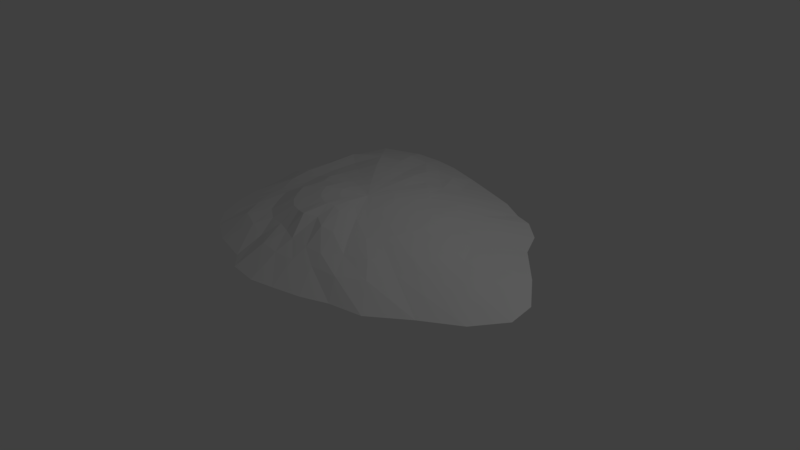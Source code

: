 # Source: G_Island2.blend  (saved by Blender 2.78.0; exported with 4.5.12 LTS)
import bpy
from mathutils import Matrix  # noqa: F401  (used for matrix-valued properties, if any)

bpy.ops.wm.read_factory_settings(use_empty=True)
scene = bpy.context.scene
scene.name = 'Scene'

# ---- collections
col_collection_1 = bpy.data.collections.new('Collection 1'); scene.collection.children.link(col_collection_1)

# ---- world
world_world = bpy.data.worlds.new('World'); scene.world = world_world
world_world.color = (0.05088, 0.05088, 0.05088)
world_world.use_sun_shadow = False
world_world.sun_shadow_jitter_overblur = 0.0
world_world.cycles.sampling_method = 'MANUAL'

# ---- cameras
cam_camera = bpy.data.cameras.new('Camera')
cam_camera.clip_end = 100.0
cam_camera.lens = 35.0
cam_camera.sensor_width = 32.0
cam_camera.sensor_height = 18.0
cam_camera.ortho_scale = 7.314
cam_camera.dof.focus_distance = 0.0
cam_camera.dof.aperture_fstop = 128.0

# ---- lights
light_lamp = bpy.data.lights.new('Lamp', 'POINT')
light_lamp.transmission_factor = 0.0
light_lamp.cutoff_distance = 30.0
light_lamp.energy = 100.0
light_lamp.shadow_buffer_clip_start = 1.001
light_lamp.shadow_soft_size = 0.1
light_lamp.shadow_maximum_resolution = 0.006
light_lamp.use_absolute_resolution = True

# ---- meshes
me_sphere = bpy.data.meshes.new('Sphere')
me_sphere.from_pydata([(0.06752, 0.3394, 0.8029), (0.1111, 0.5585, 0.7712), (0.1738, 0.8735, 0.7195), (0.2202, 1.107, 0.6452), (0.2794, 1.404, 0.5556), (0.3815, 1.918, 0.3827), (0.1296, 0.3128, 0.8034), (0.2089, 0.5042, 0.7727), (0.3162, 0.7635, 0.7237), (0.4319, 1.043, 0.6452), (0.548, 1.323, 0.5556), (0.7484, 1.807, 0.3827), (0.1845, 0.2761, 0.8038), (0.2917, 0.4366, 0.7741), (0.4279, 0.6404, 0.7273), (0.627, 0.9384, 0.6452), (0.7956, 1.191, 0.5556), (1.086, 1.626, 0.3827), (0.2317, 0.2317, 0.8041), (0.3616, 0.3616, 0.775), (0.5181, 0.5181, 0.7297), (0.7981, 0.7981, 0.6452), (1.013, 1.013, 0.5556), (1.345, 1.531, 0.3965), (0.2782, 0.1859, 0.8036), (0.4435, 0.2963, 0.7736), (0.659, 0.4404, 0.7259), (0.9384, 0.627, 0.6452), (1.191, 0.7956, 0.5556), (1.626, 1.299, 0.3827), (0.317, 0.1313, 0.8031), (0.5174, 0.2143, 0.7718), (0.7993, 0.3311, 0.7212), (1.043, 0.4319, 0.6452), (1.323, 0.548, 0.5556), (1.807, 0.9373, 0.3827), (0.3441, 0.06726, 0.803), (0.5731, 0.1103, 0.7715), (0.9133, 0.1716, 0.7202), (1.224, 0.2202, 0.6452), (1.497, 0.2794, 0.5556), (2.269, 0.4569, 0.3827), (0.354, -3.239e-07, 0.803), (0.5941, -3.221e-07, 0.7715), (0.9578, -3.271e-07, 0.7202), (1.318, -3.609e-07, 0.6452), (1.642, -3.857e-07, 0.5556), (2.625, -2.232e-07, 0.3827), (0.3469, -0.06726, 0.803), (0.5819, -0.1103, 0.7715), (0.9374, -0.1716, 0.7202), (1.302, -0.2202, 0.6452), (1.705, -0.2794, 0.5556), (2.681, -0.3815, 0.3827), (0.3276, -0.1346, 0.803), (0.5508, -0.2246, 0.7715), (0.8901, -0.359, 0.7202), (1.238, -0.4783, 0.6452), (1.586, -0.548, 0.5556), (2.412, -0.7846, 0.3827), (0.2929, -0.1935, 0.803), (0.4897, -0.3203, 0.7715), (0.7847, -0.5056, 0.7202), (1.07, -0.6622, 0.6452), (1.345, -0.7956, 0.5556), (1.963, -1.086, 0.3827), (0.2533, -0.2482, 0.803), (0.4296, -0.4134, 0.7715), (0.7032, -0.6592, 0.7202), (0.9928, -0.8877, 0.6452), (1.214, -1.107, 0.5556), (1.511, -1.442, 0.3827), (0.1956, -0.2899, 0.8089), (0.3269, -0.4801, 0.7815), (0.5234, -0.7586, 0.7202), (0.7143, -1.009, 0.6452), (0.9101, -1.296, 0.5556), (1.086, -1.534, 0.3827), (0.1366, -0.326, 0.8228), (0.2309, -0.5458, 0.812), (0.3763, -0.8766, 0.7608), (0.514, -1.177, 0.6452), (0.548, -1.339, 0.5556), (0.7484, -1.677, 0.3827), (0.07045, -0.3435, 0.8407), (0.1203, -0.5711, 0.8376), (0.1988, -0.9078, 0.7845), (0.2764, -1.201, 0.6452), (0.2794, -1.406, 0.5556), (0.3815, -1.774, 0.3827), (9.533e-09, -0.3357, 0.8537), (1.953e-08, -0.5368, 0.8547), (-1.779e-08, -0.8019, 0.7971), (-1.112e-07, -1.189, 0.6452), (-2.908e-07, -1.433, 0.5556), (0.07483, -1.847, 0.3827), (-0.06756, -0.3397, 0.8549), (-0.1112, -0.5591, 0.8585), (-0.1741, -0.8753, 0.8075), (-0.2202, -1.107, 0.6452), (-0.2794, -1.406, 0.5556), (-0.3067, -1.809, 0.3827), (-0.1325, -0.32, 0.8511), (-0.2182, -0.5267, 0.8466), (-0.3415, -0.8246, 0.7752), (-0.4291, -1.036, 0.6399), (-0.5272, -1.27, 0.5154), (-0.5244, -1.63, 0.3827), (-1.81e-07, -5.968e-07, 0.825), (-0.1945, -0.291, 0.8495), (-0.3232, -0.4837, 0.8416), (-0.5135, -0.7685, 0.7615), (-0.6605, -0.9885, 0.6192), (-0.7956, -1.191, 0.5556), (-1.012, -1.517, 0.3827), (-0.2483, -0.2481, 0.8496), (-0.4138, -0.4131, 0.8417), (-0.6603, -0.6582, 0.7619), (-0.8646, -0.8577, 0.62), (-1.097, -1.074, 0.5556), (-1.383, -1.321, 0.3827), (-0.2914, -0.1943, 0.8497), (-0.485, -0.3227, 0.8419), (-0.7719, -0.5122, 0.7625), (-1.004, -0.658, 0.6211), (-1.255, -0.7956, 0.5556), (-1.626, -1.086, 0.3827), (-0.3237, -0.1339, 0.8509), (-0.5384, -0.2225, 0.8458), (-0.8564, -0.3532, 0.7731), (-1.109, -0.4541, 0.6411), (-1.365, -0.548, 0.5556), (-1.807, -0.7484, 0.3827), (-0.3393, -0.06749, 0.8369), (-0.558, -0.111, 0.8239), (-0.8723, -0.1735, 0.7514), (-1.147, -0.2281, 0.6277), (-1.404, -0.2794, 0.5556), (-1.918, -0.3815, 0.3827), (-0.3453, -2.9e-07, 0.8267), (-0.5668, -2.592e-07, 0.8084), (-0.8836, -2.201e-07, 0.7412), (-1.214, -1.249e-07, 0.6245), (-1.571, -5.207e-08, 0.5556), (-1.956, -3.179e-07, 0.3827), (-0.3553, 0.07079, 0.8082), (-0.6084, 0.1213, 0.7785), (-1.009, 0.2017, 0.7089), (-1.3, 0.2608, 0.6043), (-1.653, 0.3343, 0.5556), (-2.088, 0.4425, 0.3827), (-0.3446, 0.1437, 0.7978), (-0.6042, 0.2534, 0.7551), (-1.035, 0.4374, 0.6757), (-1.371, 0.5855, 0.58), (-1.659, 0.7181, 0.5556), (-2.027, 1.023, 0.3827), (-0.3184, 0.2151, 0.7974), (-0.5697, 0.388, 0.7539), (-1.002, 0.6896, 0.6723), (-1.371, 0.956, 0.5746), (-1.685, 1.193, 0.5556), (-2.068, 1.451, 0.3475), (-0.2725, 0.2795, 0.8026), (-0.4898, 0.5119, 0.7704), (-0.8669, 0.927, 0.7173), (-1.193, 1.303, 0.6419), (-1.466, 1.582, 0.5301), (-1.865, 1.993, 0.3827), (-0.2099, 0.318, 0.8021), (-0.3716, 0.5686, 0.7687), (-0.6452, 0.9994, 0.7127), (-0.8686, 1.379, 0.6381), (-1.061, 1.781, 0.5556), (-1.335, 2.206, 0.3827), (-0.1454, 0.3477, 0.8001), (-0.2587, 0.614, 0.7623), (-0.4518, 1.062, 0.6953), (-0.6076, 1.423, 0.6108), (-0.7134, 1.732, 0.5556), (-0.9503, 2.231, 0.3798), (-0.07528, 0.359, 0.8026), (-0.1355, 0.62, 0.7704), (-0.2401, 1.041, 0.7173), (-0.3299, 1.352, 0.6452), (-0.3997, 1.671, 0.5556), (-0.6022, 2.192, 0.3827), (6.6e-08, 0.3615, 0.7997), (1.052e-07, 0.6179, 0.7614), (1.512e-07, 1.022, 0.6927), (-0.01064, 1.307, 0.6067), (-0.07989, 1.627, 0.5556), (-0.1205, 2.067, 0.3827), (1.79e-07, -2.85e-07, 0.3827)], [], [(191, 190, 3, 4), (192, 191, 4, 5), (187, 108, 0), (188, 187, 0, 1), (189, 188, 1, 2), (190, 189, 2, 3), (3, 2, 8, 9), (4, 3, 9, 10), (5, 4, 10, 11), (0, 108, 6), (1, 0, 6, 7), (2, 1, 7, 8), (6, 108, 12), (7, 6, 12, 13), (8, 7, 13, 14), (9, 8, 14, 15), (10, 9, 15, 16), (11, 10, 16, 17), (15, 14, 20, 21), (16, 15, 21, 22), (17, 16, 22, 23), (12, 108, 18), (13, 12, 18, 19), (14, 13, 19, 20), (18, 108, 24), (19, 18, 24, 25), (20, 19, 25, 26), (21, 20, 26, 27), (22, 21, 27, 28), (23, 22, 28, 29), (28, 27, 33, 34), (29, 28, 34, 35), (24, 108, 30), (25, 24, 30, 31), (26, 25, 31, 32), (27, 26, 32, 33), (31, 30, 36, 37), (32, 31, 37, 38), (33, 32, 38, 39), (34, 33, 39, 40), (35, 34, 40, 41), (30, 108, 36), (41, 40, 46, 47), (36, 108, 42), (37, 36, 42, 43), (38, 37, 43, 44), (39, 38, 44, 45), (40, 39, 45, 46), (43, 42, 48, 49), (44, 43, 49, 50), (45, 44, 50, 51), (46, 45, 51, 52), (47, 46, 52, 53), (42, 108, 48), (53, 52, 58, 59), (48, 108, 54), (49, 48, 54, 55), (50, 49, 55, 56), (51, 50, 56, 57), (52, 51, 57, 58), (56, 55, 61, 62), (57, 56, 62, 63), (58, 57, 63, 64), (59, 58, 64, 65), (54, 108, 60), (55, 54, 60, 61), (60, 108, 66), (61, 60, 66, 67), (62, 61, 67, 68), (63, 62, 68, 69), (64, 63, 69, 70), (65, 64, 70, 71), (68, 67, 73, 74), (69, 68, 74, 75), (70, 69, 75, 76), (71, 70, 76, 77), (66, 108, 72), (67, 66, 72, 73), (72, 108, 78), (73, 72, 78, 79), (74, 73, 79, 80), (75, 74, 80, 81), (76, 75, 81, 82), (77, 76, 82, 83), (81, 80, 86, 87), (82, 81, 87, 88), (83, 82, 88, 89), (78, 108, 84), (79, 78, 84, 85), (80, 79, 85, 86), (84, 108, 90), (85, 84, 90, 91), (86, 85, 91, 92), (87, 86, 92, 93), (88, 87, 93, 94), (89, 88, 94, 95), (94, 93, 99, 100), (95, 94, 100, 101), (90, 108, 96), (91, 90, 96, 97), (92, 91, 97, 98), (93, 92, 98, 99), (96, 108, 102), (97, 96, 102, 103), (98, 97, 103, 104), (99, 98, 104, 105), (100, 99, 105, 106), (101, 100, 106, 107), (106, 105, 112, 113), (107, 106, 113, 114), (102, 108, 109), (103, 102, 109, 110), (104, 103, 110, 111), (105, 104, 111, 112), (110, 109, 115, 116), (111, 110, 116, 117), (112, 111, 117, 118), (113, 112, 118, 119), (114, 113, 119, 120), (109, 108, 115), (120, 119, 125, 126), (115, 108, 121), (116, 115, 121, 122), (117, 116, 122, 123), (118, 117, 123, 124), (119, 118, 124, 125), (122, 121, 127, 128), (123, 122, 128, 129), (124, 123, 129, 130), (125, 124, 130, 131), (126, 125, 131, 132), (121, 108, 127), (132, 131, 137, 138), (127, 108, 133), (128, 127, 133, 134), (129, 128, 134, 135), (130, 129, 135, 136), (131, 130, 136, 137), (135, 134, 140, 141), (136, 135, 141, 142), (137, 136, 142, 143), (138, 137, 143, 144), (133, 108, 139), (134, 133, 139, 140), (139, 108, 145), (140, 139, 145, 146), (141, 140, 146, 147), (142, 141, 147, 148), (143, 142, 148, 149), (144, 143, 149, 150), (148, 147, 153, 154), (149, 148, 154, 155), (150, 149, 155, 156), (145, 108, 151), (146, 145, 151, 152), (147, 146, 152, 153), (151, 108, 157), (152, 151, 157, 158), (153, 152, 158, 159), (154, 153, 159, 160), (155, 154, 160, 161), (156, 155, 161, 162), (160, 159, 165, 166), (161, 160, 166, 167), (162, 161, 167, 168), (157, 108, 163), (158, 157, 163, 164), (159, 158, 164, 165), (163, 108, 169), (164, 163, 169, 170), (165, 164, 170, 171), (166, 165, 171, 172), (167, 166, 172, 173), (168, 167, 173, 174), (173, 172, 178, 179), (174, 173, 179, 180), (169, 108, 175), (170, 169, 175, 176), (171, 170, 176, 177), (172, 171, 177, 178), (175, 108, 181), (176, 175, 181, 182), (177, 176, 182, 183), (178, 177, 183, 184), (179, 178, 184, 185), (180, 179, 185, 186), (185, 184, 190, 191), (186, 185, 191, 192), (181, 108, 187), (182, 181, 187, 188), (183, 182, 188, 189), (184, 183, 189, 190), (107, 114, 193), (11, 17, 193), (174, 180, 193), (65, 71, 193), (114, 120, 193), (5, 11, 193), (180, 186, 193), (132, 138, 193), (71, 77, 193), (29, 35, 193), (138, 144, 193), (192, 5, 193), (95, 101, 193), (35, 41, 193), (101, 107, 193), (53, 59, 193), (168, 174, 193), (162, 168, 193), (120, 126, 193), (59, 65, 193), (23, 29, 193), (186, 192, 193), (77, 83, 193), (126, 132, 193), (89, 95, 193), (17, 23, 193), (83, 89, 193), (41, 47, 193), (144, 150, 193), (156, 162, 193), (150, 156, 193), (47, 53, 193)])
_uv = me_sphere.uv_layers.new(name='UVMap')
_uv.uv.foreach_set('vector', [0.2202, 0.8906, 0.2427, 0.8513, 0.2731, 0.8367, 0.2679, 0.8803, 0.1994, 0.9414, 0.2202, 0.8906, 0.2679, 0.8803, 0.2599, 0.9435, 0.8335, 0.2048, 0.8019, 0.2322, 0.8264, 0.2006, 0.856, 0.1852, 0.8335, 0.2048, 0.8264, 0.2006, 0.8424, 0.1801, 0.8918, 0.154, 0.856, 0.1852, 0.8424, 0.1801, 0.8654, 0.1503, 0.9125, 0.1359, 0.8918, 0.154, 0.8654, 0.1503, 0.8789, 0.1327, 0.8789, 0.1327, 0.8654, 0.1503, 0.8449, 0.1462, 0.8581, 0.1197, 0.2679, 0.8803, 0.2731, 0.8367, 0.2975, 0.8373, 0.3003, 0.8813, 0.2599, 0.9435, 0.2679, 0.8803, 0.3003, 0.8813, 0.3042, 0.945, 0.8264, 0.2006, 0.8019, 0.2322, 0.8195, 0.1973, 0.8424, 0.1801, 0.8264, 0.2006, 0.8195, 0.1973, 0.8302, 0.1757, 0.8654, 0.1503, 0.8424, 0.1801, 0.8302, 0.1757, 0.8449, 0.1462, 0.8195, 0.1973, 0.8019, 0.2322, 0.8121, 0.1953, 0.8302, 0.1757, 0.8195, 0.1973, 0.8121, 0.1953, 0.8181, 0.1736, 0.8449, 0.1462, 0.8302, 0.1757, 0.8181, 0.1736, 0.8257, 0.1458, 0.8581, 0.1197, 0.8449, 0.1462, 0.8257, 0.1458, 0.8352, 0.1109, 0.3003, 0.8813, 0.2975, 0.8373, 0.3217, 0.8335, 0.3325, 0.8763, 0.3042, 0.945, 0.3003, 0.8813, 0.3325, 0.8763, 0.3479, 0.9383, 0.8352, 0.1109, 0.8257, 0.1458, 0.8082, 0.1472, 0.8111, 0.1068, 0.3325, 0.8763, 0.3217, 0.8335, 0.3448, 0.8254, 0.3633, 0.8655, 0.3479, 0.9383, 0.3325, 0.8763, 0.3633, 0.8655, 0.3797, 0.9374, 0.8121, 0.1953, 0.8019, 0.2322, 0.8047, 0.1945, 0.8181, 0.1736, 0.8121, 0.1953, 0.8047, 0.1945, 0.8063, 0.1731, 0.8257, 0.1458, 0.8181, 0.1736, 0.8063, 0.1731, 0.8082, 0.1472, 0.8047, 0.1945, 0.8019, 0.2322, 0.7972, 0.1939, 0.8063, 0.1731, 0.8047, 0.1945, 0.7972, 0.1939, 0.7944, 0.1709, 0.8082, 0.1472, 0.8063, 0.1731, 0.7944, 0.1709, 0.7907, 0.1407, 0.8111, 0.1068, 0.8082, 0.1472, 0.7907, 0.1407, 0.7866, 0.1074, 0.3633, 0.8655, 0.3448, 0.8254, 0.366, 0.8131, 0.3915, 0.8492, 0.3797, 0.9374, 0.3633, 0.8655, 0.3915, 0.8492, 0.4195, 0.9238, 0.3915, 0.8492, 0.366, 0.8131, 0.3846, 0.7972, 0.4163, 0.828, 0.4195, 0.9238, 0.3915, 0.8492, 0.4163, 0.828, 0.4541, 0.8923, 0.7972, 0.1939, 0.8019, 0.2322, 0.7896, 0.1946, 0.7944, 0.1709, 0.7972, 0.1939, 0.7896, 0.1946, 0.7817, 0.1706, 0.7907, 0.1407, 0.7944, 0.1709, 0.7817, 0.1706, 0.7705, 0.1367, 0.7866, 0.1074, 0.7907, 0.1407, 0.7705, 0.1367, 0.7626, 0.1128, 0.7817, 0.1706, 0.7896, 0.1946, 0.782, 0.197, 0.7684, 0.1736, 0.7705, 0.1367, 0.7817, 0.1706, 0.7684, 0.1736, 0.748, 0.1388, 0.7626, 0.1128, 0.7705, 0.1367, 0.748, 0.1388, 0.7311, 0.1122, 0.4163, 0.828, 0.3846, 0.7972, 0.4124, 0.7824, 0.4463, 0.806, 0.4541, 0.8923, 0.4163, 0.828, 0.4463, 0.806, 0.5237, 0.8595, 0.7896, 0.1946, 0.8019, 0.2322, 0.782, 0.197, 0.5237, 0.8595, 0.4463, 0.806, 0.4737, 0.7816, 0.5812, 0.8255, 0.782, 0.197, 0.8019, 0.2322, 0.7754, 0.2012, 0.7684, 0.1736, 0.782, 0.197, 0.7754, 0.2012, 0.7572, 0.18, 0.748, 0.1388, 0.7684, 0.1736, 0.7572, 0.18, 0.7296, 0.1479, 0.7311, 0.1122, 0.748, 0.1388, 0.7296, 0.1479, 0.706, 0.1206, 0.4463, 0.806, 0.4124, 0.7824, 0.4307, 0.7634, 0.4737, 0.7816, 0.7572, 0.18, 0.7754, 0.2012, 0.77, 0.2068, 0.7485, 0.1894, 0.7296, 0.1479, 0.7572, 0.18, 0.7485, 0.1894, 0.716, 0.1626, 0.706, 0.1206, 0.7296, 0.1479, 0.716, 0.1626, 0.6897, 0.1391, 0.4737, 0.7816, 0.4307, 0.7634, 0.4373, 0.7398, 0.4928, 0.7541, 0.5812, 0.8255, 0.4737, 0.7816, 0.4928, 0.7541, 0.6038, 0.7871, 0.7754, 0.2012, 0.8019, 0.2322, 0.77, 0.2068, 0.6038, 0.7871, 0.4928, 0.7541, 0.4925, 0.7198, 0.5935, 0.7322, 0.77, 0.2068, 0.8019, 0.2322, 0.7656, 0.2136, 0.7485, 0.1894, 0.77, 0.2068, 0.7656, 0.2136, 0.7408, 0.2007, 0.716, 0.1626, 0.7485, 0.1894, 0.7408, 0.2007, 0.7032, 0.1809, 0.6897, 0.1391, 0.716, 0.1626, 0.7032, 0.1809, 0.6714, 0.1633, 0.4928, 0.7541, 0.4373, 0.7398, 0.4428, 0.71, 0.4925, 0.7198, 0.7032, 0.1809, 0.7408, 0.2007, 0.737, 0.2132, 0.6983, 0.2012, 0.6714, 0.1633, 0.7032, 0.1809, 0.6983, 0.2012, 0.668, 0.1902, 0.4925, 0.7198, 0.4428, 0.71, 0.4346, 0.6843, 0.4788, 0.6821, 0.5935, 0.7322, 0.4925, 0.7198, 0.4788, 0.6821, 0.5603, 0.6793, 0.7656, 0.2136, 0.8019, 0.2322, 0.763, 0.221, 0.7408, 0.2007, 0.7656, 0.2136, 0.763, 0.221, 0.737, 0.2132, 0.763, 0.221, 0.8019, 0.2322, 0.7612, 0.2285, 0.737, 0.2132, 0.763, 0.221, 0.7612, 0.2285, 0.7334, 0.2254, 0.6983, 0.2012, 0.737, 0.2132, 0.7334, 0.2254, 0.691, 0.2199, 0.668, 0.1902, 0.6983, 0.2012, 0.691, 0.2199, 0.6546, 0.2123, 0.6273, 0.1722, 0.668, 0.1902, 0.6546, 0.2123, 0.6097, 0.2071, 0.5534, 0.1377, 0.6273, 0.1722, 0.6097, 0.2071, 0.5542, 0.2042, 0.691, 0.2199, 0.7334, 0.2254, 0.7354, 0.2394, 0.6959, 0.243, 0.6546, 0.2123, 0.691, 0.2199, 0.6959, 0.243, 0.6657, 0.2448, 0.4447, 0.564, 0.4127, 0.5961, 0.3812, 0.5824, 0.4096, 0.5418, 0.4819, 0.5226, 0.4447, 0.564, 0.4096, 0.5418, 0.4332, 0.5098, 0.7612, 0.2285, 0.8019, 0.2322, 0.7619, 0.2367, 0.7334, 0.2254, 0.7612, 0.2285, 0.7619, 0.2367, 0.7354, 0.2394, 0.7619, 0.2367, 0.8019, 0.2322, 0.7633, 0.2446, 0.7354, 0.2394, 0.7619, 0.2367, 0.7633, 0.2446, 0.7373, 0.253, 0.6959, 0.243, 0.7354, 0.2394, 0.7373, 0.253, 0.6973, 0.2651, 0.6657, 0.2448, 0.6959, 0.243, 0.6973, 0.2651, 0.6626, 0.2744, 0.4096, 0.5418, 0.3812, 0.5824, 0.3596, 0.5618, 0.3677, 0.5345, 0.4332, 0.5098, 0.4096, 0.5418, 0.3677, 0.5345, 0.3944, 0.4921, 0.6626, 0.2744, 0.6973, 0.2651, 0.7083, 0.2828, 0.6786, 0.2963, 0.3677, 0.5345, 0.3596, 0.5618, 0.3329, 0.5571, 0.3367, 0.5246, 0.3944, 0.4921, 0.3677, 0.5345, 0.3367, 0.5246, 0.3527, 0.4784, 0.7633, 0.2446, 0.8019, 0.2322, 0.7669, 0.2519, 0.7373, 0.253, 0.7633, 0.2446, 0.7669, 0.2519, 0.7437, 0.2646, 0.6973, 0.2651, 0.7373, 0.253, 0.7437, 0.2646, 0.7083, 0.2828, 0.7669, 0.2519, 0.8019, 0.2322, 0.7729, 0.2575, 0.7437, 0.2646, 0.7669, 0.2519, 0.7729, 0.2575, 0.7557, 0.2724, 0.7083, 0.2828, 0.7437, 0.2646, 0.7557, 0.2724, 0.7323, 0.2922, 0.6786, 0.2963, 0.7083, 0.2828, 0.7323, 0.2922, 0.701, 0.3195, 0.3367, 0.5246, 0.3329, 0.5571, 0.3009, 0.5556, 0.3045, 0.5186, 0.3527, 0.4784, 0.3367, 0.5246, 0.3045, 0.5186, 0.3178, 0.4676, 0.3045, 0.5186, 0.3009, 0.5556, 0.2753, 0.5626, 0.272, 0.5184, 0.3178, 0.4676, 0.3045, 0.5186, 0.272, 0.5184, 0.2735, 0.4676, 0.7729, 0.2575, 0.8019, 0.2322, 0.7775, 0.2636, 0.7557, 0.2724, 0.7729, 0.2575, 0.7775, 0.2636, 0.762, 0.2835, 0.7323, 0.2922, 0.7557, 0.2724, 0.762, 0.2835, 0.7394, 0.3124, 0.701, 0.3195, 0.7323, 0.2922, 0.7394, 0.3124, 0.7248, 0.3319, 0.7775, 0.2636, 0.8019, 0.2322, 0.7841, 0.2677, 0.762, 0.2835, 0.7775, 0.2636, 0.7841, 0.2677, 0.7727, 0.2904, 0.7394, 0.3124, 0.762, 0.2835, 0.7727, 0.2904, 0.7558, 0.3241, 0.7248, 0.3319, 0.7394, 0.3124, 0.7558, 0.3241, 0.7456, 0.3449, 0.272, 0.5184, 0.2753, 0.5626, 0.2511, 0.567, 0.2407, 0.5281, 0.2735, 0.4676, 0.272, 0.5184, 0.2407, 0.5281, 0.2454, 0.4842, 0.2407, 0.5281, 0.2511, 0.567, 0.2242, 0.5673, 0.209, 0.5354, 0.2454, 0.4842, 0.2407, 0.5281, 0.209, 0.5354, 0.1881, 0.4907, 0.7841, 0.2677, 0.8019, 0.2322, 0.7912, 0.2709, 0.7727, 0.2904, 0.7841, 0.2677, 0.7912, 0.2709, 0.7841, 0.2963, 0.7558, 0.3241, 0.7727, 0.2904, 0.7841, 0.2963, 0.7736, 0.335, 0.7456, 0.3449, 0.7558, 0.3241, 0.7736, 0.335, 0.7663, 0.362, 0.7841, 0.2963, 0.7912, 0.2709, 0.7989, 0.2723, 0.7969, 0.2989, 0.7736, 0.335, 0.7841, 0.2963, 0.7969, 0.2989, 0.7942, 0.3394, 0.7663, 0.362, 0.7736, 0.335, 0.7942, 0.3394, 0.7923, 0.3683, 0.209, 0.5354, 0.2242, 0.5673, 0.2004, 0.5793, 0.1729, 0.5442, 0.1881, 0.4907, 0.209, 0.5354, 0.1729, 0.5442, 0.1425, 0.5073, 0.7912, 0.2709, 0.8019, 0.2322, 0.7989, 0.2723, 0.1425, 0.5073, 0.1729, 0.5442, 0.1494, 0.5727, 0.1104, 0.5297, 0.7989, 0.2723, 0.8019, 0.2322, 0.8067, 0.2721, 0.7969, 0.2989, 0.7989, 0.2723, 0.8067, 0.2721, 0.81, 0.2983, 0.7942, 0.3394, 0.7969, 0.2989, 0.81, 0.2983, 0.8152, 0.3381, 0.7923, 0.3683, 0.7942, 0.3394, 0.8152, 0.3381, 0.8191, 0.366, 0.1729, 0.5442, 0.2004, 0.5793, 0.1813, 0.5981, 0.1494, 0.5727, 0.81, 0.2983, 0.8067, 0.2721, 0.8143, 0.2704, 0.8225, 0.2953, 0.8152, 0.3381, 0.81, 0.2983, 0.8225, 0.2953, 0.8353, 0.3331, 0.8191, 0.366, 0.8152, 0.3381, 0.8353, 0.3331, 0.8443, 0.3593, 0.1494, 0.5727, 0.1813, 0.5981, 0.1662, 0.6192, 0.1317, 0.5985, 0.1104, 0.5297, 0.1494, 0.5727, 0.1317, 0.5985, 0.0829, 0.5644, 0.8067, 0.2721, 0.8019, 0.2322, 0.8143, 0.2704, 0.0829, 0.5644, 0.1317, 0.5985, 0.1209, 0.628, 0.06217, 0.6035, 0.8143, 0.2704, 0.8019, 0.2322, 0.8213, 0.2668, 0.8225, 0.2953, 0.8143, 0.2704, 0.8213, 0.2668, 0.8339, 0.2889, 0.8353, 0.3331, 0.8225, 0.2953, 0.8339, 0.2889, 0.8526, 0.3214, 0.8443, 0.3593, 0.8353, 0.3331, 0.8526, 0.3214, 0.8669, 0.3464, 0.1317, 0.5985, 0.1662, 0.6192, 0.1561, 0.6429, 0.1209, 0.628, 0.8526, 0.3214, 0.8339, 0.2889, 0.8443, 0.2815, 0.8688, 0.3095, 0.8669, 0.3464, 0.8526, 0.3214, 0.8688, 0.3095, 0.8902, 0.3341, 0.1209, 0.628, 0.1561, 0.6429, 0.1449, 0.6665, 0.09623, 0.6562, 0.06217, 0.6035, 0.1209, 0.628, 0.09623, 0.6562, 0.04868, 0.6456, 0.8213, 0.2668, 0.8019, 0.2322, 0.8277, 0.2623, 0.8339, 0.2889, 0.8213, 0.2668, 0.8277, 0.2623, 0.8443, 0.2815, 0.8277, 0.2623, 0.8019, 0.2322, 0.8349, 0.2577, 0.8443, 0.2815, 0.8277, 0.2623, 0.8349, 0.2577, 0.8584, 0.2761, 0.8688, 0.3095, 0.8443, 0.2815, 0.8584, 0.2761, 0.8963, 0.3055, 0.8902, 0.3341, 0.8688, 0.3095, 0.8963, 0.3055, 0.9188, 0.3229, 0.09623, 0.6562, 0.1449, 0.6665, 0.1288, 0.6926, 0.07928, 0.6921, 0.04868, 0.6456, 0.09623, 0.6562, 0.07928, 0.6921, 0.02395, 0.6929, 0.9188, 0.3229, 0.8963, 0.3055, 0.9194, 0.2902, 0.9529, 0.3063, 0.07928, 0.6921, 0.1288, 0.6926, 0.1116, 0.7262, 0.06943, 0.7353, 0.02395, 0.6929, 0.07928, 0.6921, 0.06943, 0.7353, 0.01608, 0.7598, 0.8349, 0.2577, 0.8019, 0.2322, 0.8406, 0.2513, 0.8584, 0.2761, 0.8349, 0.2577, 0.8406, 0.2513, 0.87, 0.2659, 0.8963, 0.3055, 0.8584, 0.2761, 0.87, 0.2659, 0.9194, 0.2902, 0.8406, 0.2513, 0.8019, 0.2322, 0.8448, 0.2437, 0.87, 0.2659, 0.8406, 0.2513, 0.8448, 0.2437, 0.8792, 0.2527, 0.9194, 0.2902, 0.87, 0.2659, 0.8792, 0.2527, 0.939, 0.2682, 0.9529, 0.3063, 0.9194, 0.2902, 0.939, 0.2682, 0.9836, 0.2791, 0.06943, 0.7353, 0.1116, 0.7262, 0.1034, 0.7664, 0.05516, 0.7881, 0.01608, 0.7598, 0.06943, 0.7353, 0.05516, 0.7881, 0.000122, 0.8071, 0.9836, 0.2791, 0.939, 0.2682, 0.9491, 0.2377, 0.9999, 0.2372, 0.05516, 0.7881, 0.1034, 0.7664, 0.1158, 0.8097, 0.0675, 0.8382, 0.000122, 0.8071, 0.05516, 0.7881, 0.0675, 0.8382, 0.008768, 0.8734, 0.8448, 0.2437, 0.8019, 0.2322, 0.8469, 0.2348, 0.8792, 0.2527, 0.8448, 0.2437, 0.8469, 0.2348, 0.8838, 0.2362, 0.939, 0.2682, 0.8792, 0.2527, 0.8838, 0.2362, 0.9491, 0.2377, 0.8469, 0.2348, 0.8019, 0.2322, 0.8455, 0.2264, 0.8838, 0.2362, 0.8469, 0.2348, 0.8455, 0.2264, 0.8798, 0.2215, 0.9491, 0.2377, 0.8838, 0.2362, 0.8798, 0.2215, 0.9387, 0.2127, 0.9999, 0.2372, 0.9491, 0.2377, 0.9387, 0.2127, 0.9812, 0.2057, 0.0675, 0.8382, 0.1158, 0.8097, 0.1482, 0.8268, 0.107, 0.8726, 0.008768, 0.8734, 0.0675, 0.8382, 0.107, 0.8726, 0.06095, 0.9137, 0.107, 0.8726, 0.1482, 0.8268, 0.1733, 0.8426, 0.1469, 0.8796, 0.06095, 0.9137, 0.107, 0.8726, 0.1469, 0.8796, 0.1025, 0.9296, 0.8455, 0.2264, 0.8019, 0.2322, 0.8433, 0.2185, 0.8798, 0.2215, 0.8455, 0.2264, 0.8433, 0.2185, 0.8753, 0.2082, 0.9387, 0.2127, 0.8798, 0.2215, 0.8753, 0.2082, 0.9297, 0.1909, 0.9812, 0.2057, 0.9387, 0.2127, 0.9297, 0.1909, 0.9678, 0.1793, 0.8433, 0.2185, 0.8019, 0.2322, 0.8389, 0.2116, 0.8753, 0.2082, 0.8433, 0.2185, 0.8389, 0.2116, 0.8664, 0.197, 0.9297, 0.1909, 0.8753, 0.2082, 0.8664, 0.197, 0.9115, 0.1739, 0.9678, 0.1793, 0.9297, 0.1909, 0.9115, 0.1739, 0.9405, 0.1609, 0.1469, 0.8796, 0.1733, 0.8426, 0.2061, 0.843, 0.1835, 0.8841, 0.1025, 0.9296, 0.1469, 0.8796, 0.1835, 0.8841, 0.1421, 0.9376, 0.1835, 0.8841, 0.2061, 0.843, 0.2427, 0.8513, 0.2202, 0.8906, 0.1421, 0.9376, 0.1835, 0.8841, 0.2202, 0.8906, 0.1994, 0.9414, 0.8389, 0.2116, 0.8019, 0.2322, 0.8335, 0.2048, 0.8664, 0.197, 0.8389, 0.2116, 0.8335, 0.2048, 0.856, 0.1852, 0.9115, 0.1739, 0.8664, 0.197, 0.856, 0.1852, 0.8918, 0.154, 0.9405, 0.1609, 0.9115, 0.1739, 0.8918, 0.154, 0.9125, 0.1359, 0.4278, 0.4045, 0.383, 0.4413, 0.315, 0.2413, 0.2019, 0.04491, 0.2423, 0.02662, 0.315, 0.2413, 0.01806, 0.208, 0.04295, 0.1709, 0.315, 0.2413, 0.5534, 0.1377, 0.5542, 0.2042, 0.315, 0.2413, 0.383, 0.4413, 0.3388, 0.4616, 0.315, 0.2413, 0.1657, 0.07074, 0.2019, 0.04491, 0.315, 0.2413, 0.04295, 0.1709, 0.07107, 0.1417, 0.315, 0.2413, 0.2562, 0.4601, 0.2147, 0.4444, 0.315, 0.2413, 0.5542, 0.2042, 0.5326, 0.2497, 0.315, 0.2413, 0.3105, 0.0001221, 0.3565, 0.009104, 0.315, 0.2413, 0.2147, 0.4444, 0.177, 0.421, 0.315, 0.2413, 0.1166, 0.1063, 0.1657, 0.07074, 0.315, 0.2413, 0.4899, 0.3648, 0.4596, 0.3972, 0.315, 0.2413, 0.3565, 0.009104, 0.4332, 0.0006049, 0.315, 0.2413, 0.4596, 0.3972, 0.4278, 0.4045, 0.315, 0.2413, 0.5393, 0.02199, 0.5573, 0.07513, 0.315, 0.2413, 0.000122, 0.2717, 0.01806, 0.208, 0.315, 0.2413, 0.03564, 0.3287, 0.000122, 0.2717, 0.315, 0.2413, 0.3388, 0.4616, 0.3, 0.4674, 0.315, 0.2413, 0.5573, 0.07513, 0.5534, 0.1377, 0.315, 0.2413, 0.2694, 0.009598, 0.3105, 0.0001221, 0.315, 0.2413, 0.07107, 0.1417, 0.1166, 0.1063, 0.315, 0.2413, 0.5326, 0.2497, 0.5219, 0.2909, 0.315, 0.2413, 0.3, 0.4674, 0.2562, 0.4601, 0.315, 0.2413, 0.5049, 0.3315, 0.4899, 0.3648, 0.315, 0.2413, 0.2423, 0.02662, 0.2694, 0.009598, 0.315, 0.2413, 0.5219, 0.2909, 0.5049, 0.3315, 0.315, 0.2413, 0.4332, 0.0006049, 0.5004, 0.000122, 0.315, 0.2413, 0.177, 0.421, 0.127, 0.4019, 0.315, 0.2413, 0.07793, 0.3554, 0.03564, 0.3287, 0.315, 0.2413, 0.127, 0.4019, 0.07793, 0.3554, 0.315, 0.2413, 0.5004, 0.000122, 0.5393, 0.02199, 0.315, 0.2413])
me_sphere.use_remesh_preserve_volume = False
me_sphere.use_remesh_preserve_attributes = False
me_sphere.use_mirror_vertex_groups = False
me_sphere.update()

# ---- objects
ob_sphere = bpy.data.objects.new('Sphere', me_sphere)
ob_lamp = bpy.data.objects.new('Lamp', light_lamp)
ob_camera = bpy.data.objects.new('Camera', cam_camera)

# ---- transforms, parenting, visibility, modifiers, constraints
ob_sphere.location = (0.0, 0.0, 0.0)
ob_sphere.lineart.crease_threshold = 0.0
ob_lamp.location = (4.076, 1.005, 5.904)
ob_lamp.rotation_euler = (0.6503, 0.05522, 1.866)
ob_lamp.lock_rotations_4d = False
ob_lamp.empty_display_type = 'ARROWS'
ob_lamp.color = (0.0, 0.0, 0.0, 0.0)
ob_lamp.lineart.crease_threshold = 0.0
ob_camera.location = (7.481, -6.508, 5.344)
ob_camera.rotation_euler = (1.109, 0.0, 0.8149)
ob_camera.lock_rotations_4d = False
ob_camera.empty_display_type = 'ARROWS'
ob_camera.color = (0.0, 0.0, 0.0, 0.0)
ob_camera.display_type = 'WIRE'
ob_camera.lineart.crease_threshold = 0.0

# ---- collection membership
col_collection_1.objects.link(ob_sphere)
col_collection_1.objects.link(ob_lamp)
col_collection_1.objects.link(ob_camera)

# ---- scene / render settings (as saved in the file)
scene.camera = ob_camera
scene.frame_start = 1; scene.frame_end = 250; scene.frame_set(1)
scene.render.engine = 'BLENDER_EEVEE_NEXT'
scene.render.resolution_percentage = 50
scene.render.dither_intensity = 0.0
scene.cycles.use_denoising = False
scene.cycles.samples = 128
scene.cycles.sampling_pattern = 'TABULATED_SOBOL'
scene.cycles.light_sampling_threshold = 0.0
scene.cycles.use_adaptive_sampling = False
scene.cycles.use_light_tree = False
scene.cycles.blur_glossy = 0.0
scene.cycles.sample_clamp_indirect = 0.0
scene.view_settings.view_transform = 'Standard'
bpy.context.view_layer.update()
